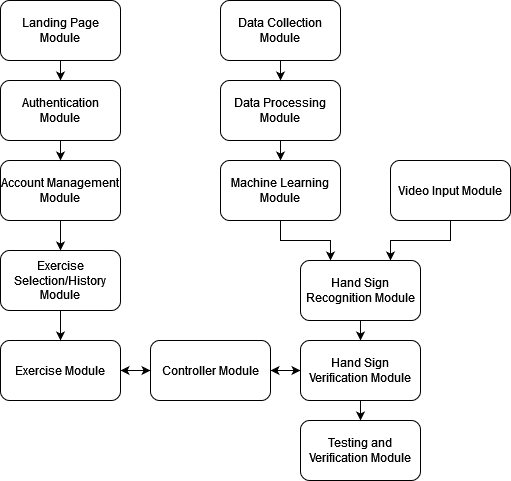

The diagram above was exported from draw.io. Its source (the exported page's mxGraphModel, read from the mxfile embedded in the PNG):
<mxGraphModel dx="1434" dy="792" grid="1" gridSize="10" guides="1" tooltips="1" connect="1" arrows="1" fold="1" page="1" pageScale="1" pageWidth="850" pageHeight="1100" math="0" shadow="0">
  <root>
    <mxCell id="0" />
    <mxCell id="1" parent="0" />
    <mxCell id="U6cFePchZtW9buAbgTeG-31" style="edgeStyle=orthogonalEdgeStyle;rounded=0;orthogonalLoop=1;jettySize=auto;html=1;exitX=0.5;exitY=1;exitDx=0;exitDy=0;entryX=0.75;entryY=0;entryDx=0;entryDy=0;" parent="1" source="U6cFePchZtW9buAbgTeG-1" target="U6cFePchZtW9buAbgTeG-5" edge="1">
      <mxGeometry relative="1" as="geometry" />
    </mxCell>
    <mxCell id="U6cFePchZtW9buAbgTeG-1" value="Video Input Module" style="rounded=1;whiteSpace=wrap;html=1;" parent="1" vertex="1">
      <mxGeometry x="590" y="210" width="120" height="60" as="geometry" />
    </mxCell>
    <mxCell id="U6cFePchZtW9buAbgTeG-2" value="Testing and Verification Module" style="rounded=1;whiteSpace=wrap;html=1;" parent="1" vertex="1">
      <mxGeometry x="500" y="470" width="120" height="60" as="geometry" />
    </mxCell>
    <mxCell id="U6cFePchZtW9buAbgTeG-32" style="edgeStyle=orthogonalEdgeStyle;rounded=0;orthogonalLoop=1;jettySize=auto;html=1;exitX=0.5;exitY=1;exitDx=0;exitDy=0;entryX=0.5;entryY=0;entryDx=0;entryDy=0;" parent="1" source="U6cFePchZtW9buAbgTeG-3" target="U6cFePchZtW9buAbgTeG-7" edge="1">
      <mxGeometry relative="1" as="geometry" />
    </mxCell>
    <mxCell id="U6cFePchZtW9buAbgTeG-3" value="Data Processing Module" style="rounded=1;whiteSpace=wrap;html=1;" parent="1" vertex="1">
      <mxGeometry x="420" y="130" width="120" height="60" as="geometry" />
    </mxCell>
    <mxCell id="U6cFePchZtW9buAbgTeG-33" style="edgeStyle=orthogonalEdgeStyle;rounded=0;orthogonalLoop=1;jettySize=auto;html=1;exitX=0.5;exitY=1;exitDx=0;exitDy=0;entryX=0.5;entryY=0;entryDx=0;entryDy=0;" parent="1" source="U6cFePchZtW9buAbgTeG-4" target="U6cFePchZtW9buAbgTeG-3" edge="1">
      <mxGeometry relative="1" as="geometry" />
    </mxCell>
    <mxCell id="U6cFePchZtW9buAbgTeG-4" value="Data Collection Module" style="rounded=1;whiteSpace=wrap;html=1;" parent="1" vertex="1">
      <mxGeometry x="420" y="50" width="120" height="60" as="geometry" />
    </mxCell>
    <mxCell id="U6cFePchZtW9buAbgTeG-22" style="edgeStyle=orthogonalEdgeStyle;rounded=0;orthogonalLoop=1;jettySize=auto;html=1;exitX=0.5;exitY=1;exitDx=0;exitDy=0;entryX=0.5;entryY=0;entryDx=0;entryDy=0;" parent="1" source="U6cFePchZtW9buAbgTeG-5" target="U6cFePchZtW9buAbgTeG-6" edge="1">
      <mxGeometry relative="1" as="geometry" />
    </mxCell>
    <mxCell id="U6cFePchZtW9buAbgTeG-5" value="Hand Sign Recognition Module" style="rounded=1;whiteSpace=wrap;html=1;" parent="1" vertex="1">
      <mxGeometry x="500" y="310" width="120" height="60" as="geometry" />
    </mxCell>
    <mxCell id="U6cFePchZtW9buAbgTeG-23" style="edgeStyle=orthogonalEdgeStyle;rounded=0;orthogonalLoop=1;jettySize=auto;html=1;exitX=0.5;exitY=1;exitDx=0;exitDy=0;entryX=0.5;entryY=0;entryDx=0;entryDy=0;" parent="1" source="U6cFePchZtW9buAbgTeG-6" target="U6cFePchZtW9buAbgTeG-2" edge="1">
      <mxGeometry relative="1" as="geometry" />
    </mxCell>
    <mxCell id="U6cFePchZtW9buAbgTeG-24" style="edgeStyle=orthogonalEdgeStyle;rounded=0;orthogonalLoop=1;jettySize=auto;html=1;exitX=0;exitY=0.5;exitDx=0;exitDy=0;entryX=1;entryY=0.5;entryDx=0;entryDy=0;" parent="1" source="U6cFePchZtW9buAbgTeG-6" target="U6cFePchZtW9buAbgTeG-8" edge="1">
      <mxGeometry relative="1" as="geometry" />
    </mxCell>
    <mxCell id="U6cFePchZtW9buAbgTeG-6" value="Hand Sign Verification Module" style="rounded=1;whiteSpace=wrap;html=1;" parent="1" vertex="1">
      <mxGeometry x="500" y="390" width="120" height="60" as="geometry" />
    </mxCell>
    <mxCell id="U6cFePchZtW9buAbgTeG-30" style="edgeStyle=orthogonalEdgeStyle;rounded=0;orthogonalLoop=1;jettySize=auto;html=1;exitX=0.5;exitY=1;exitDx=0;exitDy=0;entryX=0.25;entryY=0;entryDx=0;entryDy=0;" parent="1" source="U6cFePchZtW9buAbgTeG-7" target="U6cFePchZtW9buAbgTeG-5" edge="1">
      <mxGeometry relative="1" as="geometry" />
    </mxCell>
    <mxCell id="U6cFePchZtW9buAbgTeG-7" value="Machine Learning Module" style="rounded=1;whiteSpace=wrap;html=1;" parent="1" vertex="1">
      <mxGeometry x="420" y="210" width="120" height="60" as="geometry" />
    </mxCell>
    <mxCell id="RQCoYvjqcO2KKir6Wdia-1" value="" style="edgeStyle=orthogonalEdgeStyle;rounded=0;orthogonalLoop=1;jettySize=auto;html=1;" parent="1" source="U6cFePchZtW9buAbgTeG-8" target="U6cFePchZtW9buAbgTeG-9" edge="1">
      <mxGeometry relative="1" as="geometry" />
    </mxCell>
    <mxCell id="RQCoYvjqcO2KKir6Wdia-2" style="edgeStyle=orthogonalEdgeStyle;rounded=0;orthogonalLoop=1;jettySize=auto;html=1;exitX=1;exitY=0.5;exitDx=0;exitDy=0;entryX=0;entryY=0.5;entryDx=0;entryDy=0;" parent="1" source="U6cFePchZtW9buAbgTeG-8" target="U6cFePchZtW9buAbgTeG-6" edge="1">
      <mxGeometry relative="1" as="geometry" />
    </mxCell>
    <mxCell id="U6cFePchZtW9buAbgTeG-8" value="Controller Module" style="rounded=1;whiteSpace=wrap;html=1;" parent="1" vertex="1">
      <mxGeometry x="350" y="390" width="120" height="60" as="geometry" />
    </mxCell>
    <mxCell id="U6cFePchZtW9buAbgTeG-25" style="edgeStyle=orthogonalEdgeStyle;rounded=0;orthogonalLoop=1;jettySize=auto;html=1;exitX=1;exitY=0.5;exitDx=0;exitDy=0;entryX=0;entryY=0.5;entryDx=0;entryDy=0;" parent="1" source="U6cFePchZtW9buAbgTeG-9" target="U6cFePchZtW9buAbgTeG-8" edge="1">
      <mxGeometry relative="1" as="geometry">
        <Array as="points">
          <mxPoint x="340" y="420" />
          <mxPoint x="340" y="420" />
        </Array>
      </mxGeometry>
    </mxCell>
    <mxCell id="U6cFePchZtW9buAbgTeG-9" value="Exercise Module" style="rounded=1;whiteSpace=wrap;html=1;" parent="1" vertex="1">
      <mxGeometry x="200" y="390" width="120" height="60" as="geometry" />
    </mxCell>
    <mxCell id="U6cFePchZtW9buAbgTeG-29" style="edgeStyle=orthogonalEdgeStyle;rounded=0;orthogonalLoop=1;jettySize=auto;html=1;exitX=0.5;exitY=1;exitDx=0;exitDy=0;entryX=0.5;entryY=0;entryDx=0;entryDy=0;" parent="1" source="U6cFePchZtW9buAbgTeG-10" target="U6cFePchZtW9buAbgTeG-9" edge="1">
      <mxGeometry relative="1" as="geometry" />
    </mxCell>
    <mxCell id="U6cFePchZtW9buAbgTeG-10" value="Exercise Selection/History Module" style="rounded=1;whiteSpace=wrap;html=1;" parent="1" vertex="1">
      <mxGeometry x="200" y="300" width="120" height="60" as="geometry" />
    </mxCell>
    <mxCell id="U6cFePchZtW9buAbgTeG-28" style="edgeStyle=orthogonalEdgeStyle;rounded=0;orthogonalLoop=1;jettySize=auto;html=1;exitX=0.5;exitY=1;exitDx=0;exitDy=0;entryX=0.5;entryY=0;entryDx=0;entryDy=0;" parent="1" source="U6cFePchZtW9buAbgTeG-11" target="U6cFePchZtW9buAbgTeG-10" edge="1">
      <mxGeometry relative="1" as="geometry" />
    </mxCell>
    <mxCell id="U6cFePchZtW9buAbgTeG-11" value="Account Management Module" style="rounded=1;whiteSpace=wrap;html=1;" parent="1" vertex="1">
      <mxGeometry x="200" y="210" width="120" height="60" as="geometry" />
    </mxCell>
    <mxCell id="U6cFePchZtW9buAbgTeG-26" style="edgeStyle=orthogonalEdgeStyle;rounded=0;orthogonalLoop=1;jettySize=auto;html=1;exitX=0.5;exitY=1;exitDx=0;exitDy=0;entryX=0.5;entryY=0;entryDx=0;entryDy=0;" parent="1" source="U6cFePchZtW9buAbgTeG-12" target="U6cFePchZtW9buAbgTeG-13" edge="1">
      <mxGeometry relative="1" as="geometry" />
    </mxCell>
    <mxCell id="U6cFePchZtW9buAbgTeG-12" value="&lt;div&gt;Landing Page&lt;/div&gt;&lt;div&gt;Module&lt;/div&gt;" style="rounded=1;whiteSpace=wrap;html=1;" parent="1" vertex="1">
      <mxGeometry x="200" y="50" width="120" height="60" as="geometry" />
    </mxCell>
    <mxCell id="U6cFePchZtW9buAbgTeG-27" style="edgeStyle=orthogonalEdgeStyle;rounded=0;orthogonalLoop=1;jettySize=auto;html=1;exitX=0.5;exitY=1;exitDx=0;exitDy=0;entryX=0.5;entryY=0;entryDx=0;entryDy=0;" parent="1" source="U6cFePchZtW9buAbgTeG-13" target="U6cFePchZtW9buAbgTeG-11" edge="1">
      <mxGeometry relative="1" as="geometry" />
    </mxCell>
    <mxCell id="U6cFePchZtW9buAbgTeG-13" value="Authentication Module" style="rounded=1;whiteSpace=wrap;html=1;" parent="1" vertex="1">
      <mxGeometry x="200" y="130" width="120" height="60" as="geometry" />
    </mxCell>
  </root>
</mxGraphModel>